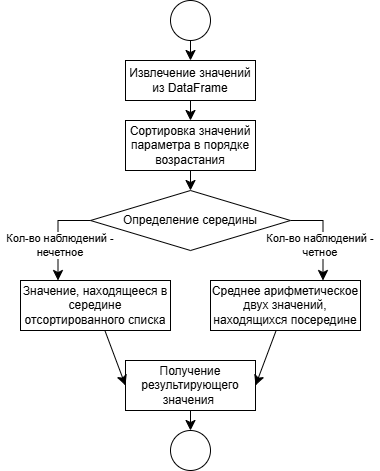

The diagram above was exported from draw.io. Its source (the exported page's mxGraphModel, read from the mxfile embedded in the PNG):
<mxGraphModel dx="1511" dy="787" grid="1" gridSize="10" guides="1" tooltips="1" connect="1" arrows="1" fold="1" page="1" pageScale="1" pageWidth="827" pageHeight="1169" math="0" shadow="0">
  <root>
    <mxCell id="0" />
    <mxCell id="1" parent="0" />
    <mxCell id="-MQLdTyeGXj2tNFR3Nlr-1" style="edgeStyle=none;curved=1;rounded=0;orthogonalLoop=1;jettySize=auto;html=1;fontSize=12;startSize=8;endSize=8;" parent="1" source="-MQLdTyeGXj2tNFR3Nlr-2" target="-MQLdTyeGXj2tNFR3Nlr-4" edge="1">
      <mxGeometry relative="1" as="geometry" />
    </mxCell>
    <mxCell id="-MQLdTyeGXj2tNFR3Nlr-2" value="" style="ellipse;whiteSpace=wrap;html=1;aspect=fixed;" parent="1" vertex="1">
      <mxGeometry x="160" y="40" width="40" height="40" as="geometry" />
    </mxCell>
    <mxCell id="-MQLdTyeGXj2tNFR3Nlr-3" style="edgeStyle=none;curved=1;rounded=0;orthogonalLoop=1;jettySize=auto;html=1;fontSize=12;startSize=8;endSize=8;" parent="1" source="-MQLdTyeGXj2tNFR3Nlr-4" target="-MQLdTyeGXj2tNFR3Nlr-6" edge="1">
      <mxGeometry relative="1" as="geometry" />
    </mxCell>
    <mxCell id="-MQLdTyeGXj2tNFR3Nlr-4" value="Извлечение значений из DataFrame" style="rounded=0;whiteSpace=wrap;html=1;" parent="1" vertex="1">
      <mxGeometry x="115" y="100" width="130" height="40" as="geometry" />
    </mxCell>
    <mxCell id="YQ7mIzfrbfJ_vOfUMCTP-1" style="edgeStyle=none;curved=1;rounded=0;orthogonalLoop=1;jettySize=auto;html=1;fontSize=12;startSize=8;endSize=8;" edge="1" parent="1" source="-MQLdTyeGXj2tNFR3Nlr-6" target="-MQLdTyeGXj2tNFR3Nlr-13">
      <mxGeometry relative="1" as="geometry" />
    </mxCell>
    <mxCell id="-MQLdTyeGXj2tNFR3Nlr-6" value="Сортировка значений параметра в порядке возрастания" style="rounded=0;whiteSpace=wrap;html=1;" parent="1" vertex="1">
      <mxGeometry x="115" y="160" width="130" height="50" as="geometry" />
    </mxCell>
    <mxCell id="-MQLdTyeGXj2tNFR3Nlr-9" style="edgeStyle=none;curved=1;rounded=0;orthogonalLoop=1;jettySize=auto;html=1;entryX=0.5;entryY=0;entryDx=0;entryDy=0;fontSize=12;startSize=8;endSize=8;" parent="1" source="-MQLdTyeGXj2tNFR3Nlr-10" target="-MQLdTyeGXj2tNFR3Nlr-11" edge="1">
      <mxGeometry relative="1" as="geometry" />
    </mxCell>
    <mxCell id="-MQLdTyeGXj2tNFR3Nlr-10" value="Получение результирующего значения&amp;nbsp;" style="rounded=0;whiteSpace=wrap;html=1;" parent="1" vertex="1">
      <mxGeometry x="115" y="400" width="130" height="50" as="geometry" />
    </mxCell>
    <mxCell id="-MQLdTyeGXj2tNFR3Nlr-11" value="" style="ellipse;whiteSpace=wrap;html=1;aspect=fixed;" parent="1" vertex="1">
      <mxGeometry x="160" y="470" width="40" height="40" as="geometry" />
    </mxCell>
    <mxCell id="-MQLdTyeGXj2tNFR3Nlr-18" style="edgeStyle=orthogonalEdgeStyle;rounded=0;orthogonalLoop=1;jettySize=auto;html=1;entryX=0.75;entryY=0;entryDx=0;entryDy=0;fontSize=12;startSize=8;endSize=8;exitX=1;exitY=0.5;exitDx=0;exitDy=0;" parent="1" source="-MQLdTyeGXj2tNFR3Nlr-13" target="-MQLdTyeGXj2tNFR3Nlr-16" edge="1">
      <mxGeometry relative="1" as="geometry" />
    </mxCell>
    <mxCell id="-MQLdTyeGXj2tNFR3Nlr-13" value="Определение середины" style="rhombus;whiteSpace=wrap;html=1;" parent="1" vertex="1">
      <mxGeometry x="80" y="230" width="200" height="60" as="geometry" />
    </mxCell>
    <mxCell id="-MQLdTyeGXj2tNFR3Nlr-19" style="edgeStyle=none;curved=1;rounded=0;orthogonalLoop=1;jettySize=auto;html=1;entryX=0;entryY=0.5;entryDx=0;entryDy=0;fontSize=12;startSize=8;endSize=8;" parent="1" source="-MQLdTyeGXj2tNFR3Nlr-15" target="-MQLdTyeGXj2tNFR3Nlr-10" edge="1">
      <mxGeometry relative="1" as="geometry" />
    </mxCell>
    <mxCell id="-MQLdTyeGXj2tNFR3Nlr-15" value="Значение, находящееся в середине отсортированного списка" style="rounded=0;whiteSpace=wrap;html=1;" parent="1" vertex="1">
      <mxGeometry x="10" y="320" width="150" height="50" as="geometry" />
    </mxCell>
    <mxCell id="-MQLdTyeGXj2tNFR3Nlr-20" style="edgeStyle=none;curved=1;rounded=0;orthogonalLoop=1;jettySize=auto;html=1;entryX=1;entryY=0.5;entryDx=0;entryDy=0;fontSize=12;startSize=8;endSize=8;" parent="1" source="-MQLdTyeGXj2tNFR3Nlr-16" target="-MQLdTyeGXj2tNFR3Nlr-10" edge="1">
      <mxGeometry relative="1" as="geometry" />
    </mxCell>
    <mxCell id="-MQLdTyeGXj2tNFR3Nlr-16" value="Среднее арифметическое двух значений, находящихся посередине" style="rounded=0;whiteSpace=wrap;html=1;" parent="1" vertex="1">
      <mxGeometry x="200" y="320" width="150" height="50" as="geometry" />
    </mxCell>
    <mxCell id="-MQLdTyeGXj2tNFR3Nlr-17" style="edgeStyle=orthogonalEdgeStyle;rounded=0;orthogonalLoop=1;jettySize=auto;html=1;entryX=0.25;entryY=0;entryDx=0;entryDy=0;fontSize=12;startSize=8;endSize=8;exitX=0;exitY=0.5;exitDx=0;exitDy=0;" parent="1" source="-MQLdTyeGXj2tNFR3Nlr-13" target="-MQLdTyeGXj2tNFR3Nlr-15" edge="1">
      <mxGeometry relative="1" as="geometry" />
    </mxCell>
    <mxCell id="-MQLdTyeGXj2tNFR3Nlr-22" value="Кол-во наблюдений - нечетное" style="text;html=1;align=center;verticalAlign=middle;whiteSpace=wrap;rounded=0;fontSize=11;labelBackgroundColor=default;" parent="1" vertex="1">
      <mxGeometry x="-10" y="270" width="120" height="30" as="geometry" />
    </mxCell>
    <mxCell id="-MQLdTyeGXj2tNFR3Nlr-23" value="Кол-во наблюдений - четное" style="text;html=1;align=center;verticalAlign=middle;whiteSpace=wrap;rounded=0;fontSize=11;labelBackgroundColor=default;" parent="1" vertex="1">
      <mxGeometry x="250" y="270" width="120" height="30" as="geometry" />
    </mxCell>
  </root>
</mxGraphModel>